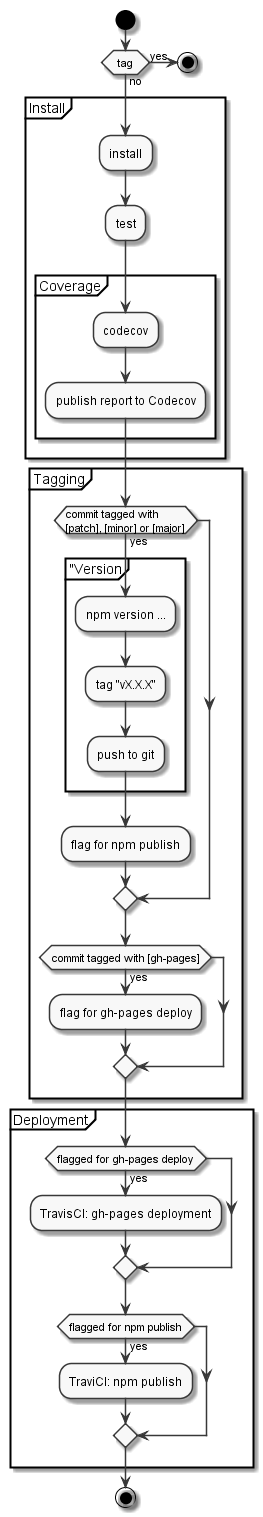

The diagram above was rendered by PlantUML. Its source (embedded in the PNG):
@startuml
skinparam monochrome true

start

if (tag) then (no)
else (yes)
 stop
endif

partition "Install" {
 :install;
 :test;
 partition "Coverage" {
  :codecov;
  :publish report to Codecov;
 }
}

partition "Tagging" {

 if (commit tagged with\n[patch], [minor] or [major]) then (yes)
   partition "Version {
     :npm version ...;
     :tag "vX.X.X";
     :push to git;
   }
   :flag for npm publish;
 endif

 if (commit tagged with [gh-pages]) then (yes)
   :flag for gh-pages deploy;
 endif

}

partition "Deployment" {

 if (flagged for gh-pages deploy) then (yes)
   :TravisCI: gh-pages deployment;
 endif

 if (flagged for npm publish) then (yes)
   :TraviCI: npm publish;
 endif

}

stop
@enduml